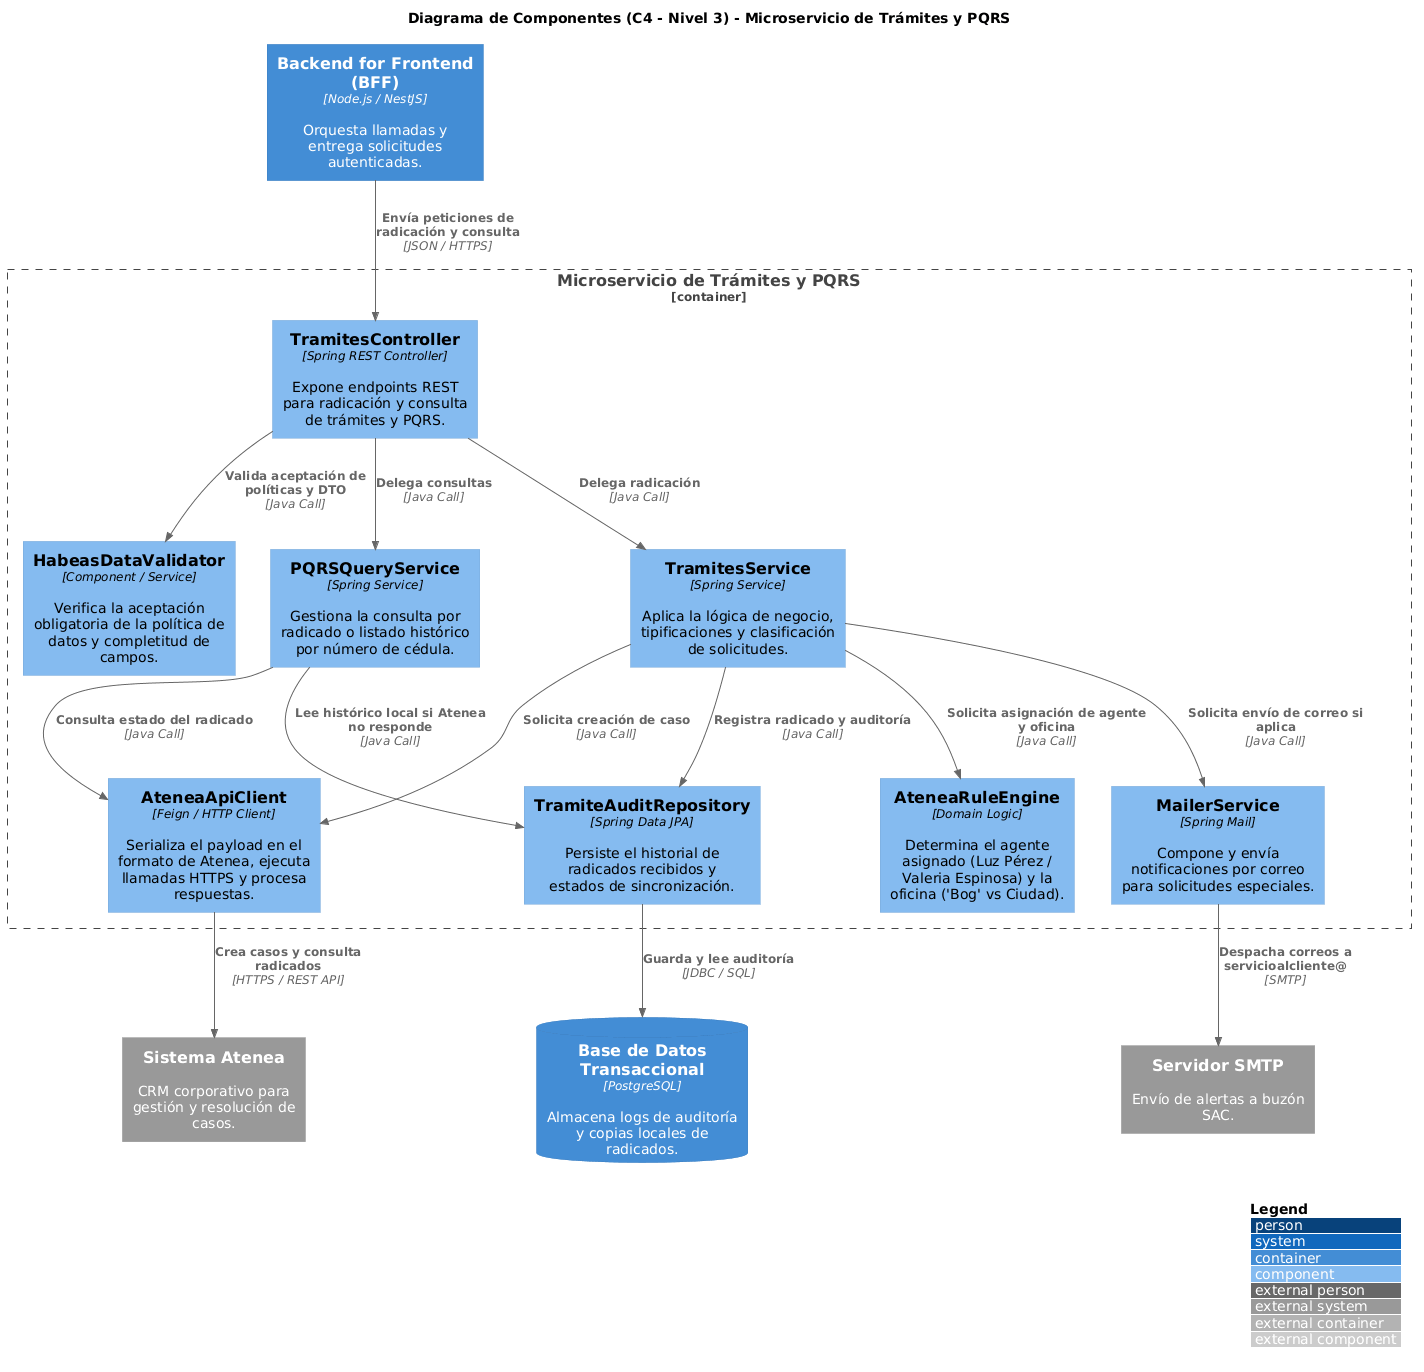

The diagram above was rendered by PlantUML. Its source (embedded in the PNG):
@startuml
!include https://raw.githubusercontent.com/plantuml-stdlib/C4-PlantUML/master/C4_Component.puml

LAYOUT_WITH_LEGEND()

title Diagrama de Componentes (C4 - Nivel 3) - Microservicio de Trámites y PQRS

Container(bff, "Backend for Frontend (BFF)", "Node.js / NestJS", "Orquesta llamadas y entrega solicitudes autenticadas.")
ContainerDb(db_app, "Base de Datos Transaccional", "PostgreSQL", "Almacena logs de auditoría y copias locales de radicados.")
System_Ext(atenea, "Sistema Atenea", "CRM corporativo para gestión y resolución de casos.")
System_Ext(smtp, "Servidor SMTP", "Envío de alertas a buzón SAC.")

Container_Boundary(c_tramites, "Microservicio de Trámites y PQRS") {
    Component(tramites_controller, "TramitesController", "Spring REST Controller", "Expone endpoints REST para radicación y consulta de trámites y PQRS.")
    Component(validador_policy, "HabeasDataValidator", "Component / Service", "Verifica la aceptación obligatoria de la política de datos y completitud de campos.")
    Component(tramites_service, "TramitesService", "Spring Service", "Aplica la lógica de negocio, tipificaciones y clasificación de solicitudes.")
    Component(atenea_rule_engine, "AteneaRuleEngine", "Domain Logic", "Determina el agente asignado (Luz Pérez / Valeria Espinosa) y la oficina ('Bog' vs Ciudad).")
    Component(atenea_client, "AteneaApiClient", "Feign / HTTP Client", "Serializa el payload en el formato de Atenea, ejecuta llamadas HTTPS y procesa respuestas.")
    Component(pqrs_query_service, "PQRSQueryService", "Spring Service", "Gestiona la consulta por radicado o listado histórico por número de cédula.")
    Component(notificacion_mailer, "MailerService", "Spring Mail", "Compone y envía notificaciones por correo para solicitudes especiales.")
    Component(tramites_repo, "TramiteAuditRepository", "Spring Data JPA", "Persiste el historial de radicados recibidos y estados de sincronización.")
}

' Flujos de comunicación
Rel(bff, tramites_controller, "Envía peticiones de radicación y consulta", "JSON / HTTPS")

Rel(tramites_controller, validador_policy, "Valida aceptación de políticas y DTO", "Java Call")
Rel(tramites_controller, tramites_service, "Delega radicación", "Java Call")
Rel(tramites_controller, pqrs_query_service, "Delega consultas", "Java Call")

Rel(tramites_service, atenea_rule_engine, "Solicita asignación de agente y oficina", "Java Call")
Rel(tramites_service, atenea_client, "Solicita creación de caso", "Java Call")
Rel(tramites_service, notificacion_mailer, "Solicita envío de correo si aplica", "Java Call")
Rel(tramites_service, tramites_repo, "Registra radicado y auditoría", "Java Call")

Rel(pqrs_query_service, atenea_client, "Consulta estado del radicado", "Java Call")
Rel(pqrs_query_service, tramites_repo, "Lee histórico local si Atenea no responde", "Java Call")

' Conexiones externas del contenedor
Rel(atenea_client, atenea, "Crea casos y consulta radicados", "HTTPS / REST API")
Rel(notificacion_mailer, smtp, "Despacha correos a servicioalcliente@", "SMTP")
Rel(tramites_repo, db_app, "Guarda y lee auditoría", "JDBC / SQL")
@enduml